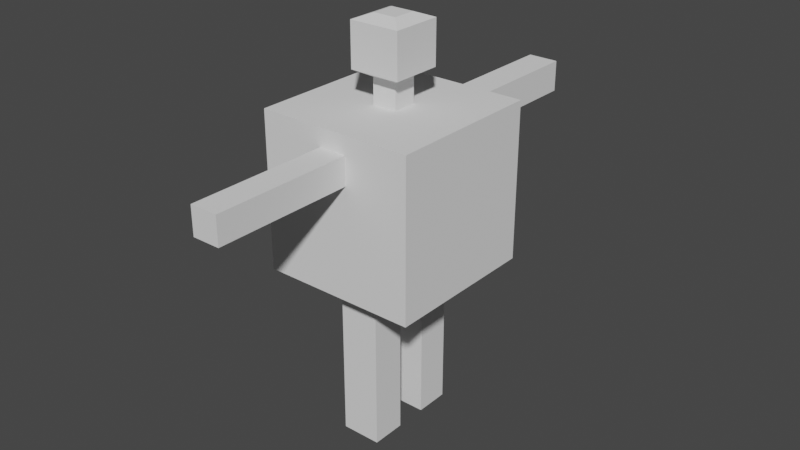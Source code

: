 # Source: Player.blend  (saved by Blender 2.93.20; exported with 4.5.12 LTS)
import bpy
from mathutils import Matrix  # noqa: F401  (used for matrix-valued properties, if any)

bpy.ops.wm.read_factory_settings(use_empty=True)
scene = bpy.context.scene
scene.name = 'Scene'

# ---- collections
col_collection = bpy.data.collections.new('Collection'); scene.collection.children.link(col_collection)

# ---- world
world_world = bpy.data.worlds.new('World'); scene.world = world_world
world_world.use_nodes = True; world_world.node_tree.nodes.clear()
_N = world_world.node_tree.nodes; _L = world_world.node_tree.links
n0 = _N.new('ShaderNodeOutputWorld'); n0.name = 'World Output'; n0.location = (300, 300)
n1 = _N.new('ShaderNodeBackground'); n1.name = 'Background'; n1.location = (10, 300)
n1.inputs[0].default_value = (0.05088, 0.05088, 0.05088, 1.0)
_L.new(n1.outputs[0], n0.inputs[0])
n0.is_active_output = True
world_world.color = (0.05088, 0.05088, 0.05088)
world_world.use_sun_shadow = False
world_world.sun_shadow_jitter_overblur = 0.0

# ---- meshes
me_cube_002 = bpy.data.meshes.new('Cube.002')
me_cube_002.from_pydata([(-1.0, -1.0, -1.0), (-0.1566, -0.1566, 1.0), (-0.1966, 1.0, 0.3595), (-0.1566, 0.1566, 1.0), (1.0, -1.0, -1.0), (0.1566, -0.1566, 1.0), (0.2035, 1.0, 0.3595), (0.1566, 0.1566, 1.0), (0.1157, 1.0, 0.3595), (0.2717, -1.0, -1.0), (-0.0943, 1.0, 0.3595), (-0.2366, -1.0, -1.0), (-1.0, -0.6538, -1.0), (1.0, -0.6538, -1.0), (0.2717, -0.6538, -1.0), (-0.2366, -0.6538, -1.0), (1.0, 0.6349, -1.0), (-1.0, 0.6349, -1.0), (0.2717, 0.6349, -1.0), (-0.2366, 0.6349, -1.0), (-1.0, 0.1956, -1.0), (0.2717, 0.1956, -1.0), (-0.2366, 0.1956, -1.0), (1.0, 0.1956, -1.0), (-1.0, -0.2124, -1.0), (0.2717, -0.2124, -1.0), (-0.2366, -0.2124, -1.0), (1.0, -0.2124, -1.0), (0.2717, -0.2124, -3.107), (0.2717, -0.6538, -3.107), (-0.2366, -0.2124, -3.107), (-0.2366, -0.6538, -3.107), (0.2717, 0.6349, -3.107), (-0.2366, 0.6349, -3.107), (0.2717, 0.1956, -3.107), (-0.2366, 0.1956, -3.107), (-0.1721, -1.0, 0.4159), (-0.1721, -1.0, 0.7676), (0.1796, -1.0, 0.7676), (0.1796, -1.0, 0.4159), (0.1012, -1.0, 0.4159), (-0.08116, -1.0, 0.4159), (-1.0, -1.0, -1.0), (-1.0, -1.0, 1.0), (1.0, -1.0, 1.0), (1.0, -1.0, -1.0), (0.2717, -1.0, -1.0), (-0.2366, -1.0, -1.0), (-0.1721, -2.777, 0.4159), (-0.1721, -2.777, 0.7676), (0.1796, -2.777, 0.7676), (0.1796, -2.777, 0.4159), (0.1012, -2.777, 0.4159), (-0.08116, -2.777, 0.4159), (1.0, -1.0, 1.0), (-1.0, -1.0, 1.0), (-0.1966, 1.0, 0.7596), (0.2035, 1.0, 0.7596), (0.1566, -0.1566, 1.326), (-0.1566, -0.1566, 1.326), (-0.1566, 0.1566, 1.326), (0.1566, 0.1566, 1.326), (-1.0, 1.0, 1.0), (-1.0, 1.0, -1.0), (-0.2366, 1.0, -1.0), (1.0, 1.0, 1.0), (1.0, 1.0, -1.0), (0.2717, 1.0, -1.0), (-0.1966, 2.994, 0.7596), (-0.1966, 2.994, 0.3595), (-0.0943, 2.994, 0.3595), (0.2035, 2.994, 0.7596), (0.2035, 2.994, 0.3595), (0.1157, 2.994, 0.3595), (0.3238, -0.3238, 1.415), (-0.3238, -0.3238, 1.415), (-0.3238, 0.3238, 1.415), (0.3238, 0.3238, 1.415), (0.1487, -0.1487, 2.04), (-0.1487, -0.1487, 2.04), (-0.1487, 0.1487, 2.04), (0.1487, 0.1487, 2.04), (0.3238, -0.3238, 1.969), (-0.3238, -0.3238, 1.969), (-0.3238, 0.3238, 1.969), (0.3238, 0.3238, 1.969), (-1.0, 1.0, 1.0), (-1.0, 1.0, -1.0)], [(86, 87)], [(62, 63, 17, 20, 24, 12, 0, 55), (8, 10, 70, 73), (14, 13, 4, 9), (15, 14, 9, 11), (4, 54, 44, 45), (12, 15, 11, 0), (24, 26, 15, 12), (21, 22, 35, 34), (25, 27, 13, 14), (65, 54, 4, 13, 27, 23, 16, 66), (67, 66, 16, 18), (64, 67, 18, 19), (63, 64, 19, 17), (18, 16, 23, 21), (19, 18, 32, 33), (17, 19, 22, 20), (21, 23, 27, 25), (22, 21, 25, 26), (20, 22, 26, 24), (5, 7, 61, 58), (30, 28, 29, 31), (33, 32, 34, 35), (26, 25, 28, 30), (18, 21, 34, 32), (25, 14, 29, 28), (22, 19, 33, 35), (14, 15, 31, 29), (15, 26, 30, 31), (39, 38, 50, 51), (11, 9, 46, 47), (9, 4, 45, 46), (0, 11, 47, 42), (54, 55, 43, 44), (55, 0, 42, 43), (36, 37, 43, 42), (38, 39, 45, 44), (39, 40, 46, 45), (40, 41, 47, 46), (37, 38, 44, 43), (41, 36, 42, 47), (50, 49, 48, 53, 52, 51), (38, 37, 49, 50), (40, 39, 51, 52), (37, 36, 48, 49), (36, 41, 53, 48), (41, 40, 52, 53), (5, 1, 55, 54), (3, 7, 65, 62), (7, 5, 54, 65), (1, 3, 62, 55), (60, 59, 75, 76), (1, 5, 58, 59), (3, 1, 59, 60), (7, 3, 60, 61), (56, 2, 63, 62), (2, 10, 64, 63), (6, 57, 65, 66), (8, 6, 66, 67), (10, 8, 67, 64), (57, 56, 62, 65), (71, 72, 73, 70, 69, 68), (57, 6, 72, 71), (2, 56, 68, 69), (56, 57, 71, 68), (6, 8, 73, 72), (10, 2, 69, 70), (74, 77, 85, 82), (61, 60, 76, 77), (58, 61, 77, 74), (59, 58, 74, 75), (80, 79, 78, 81), (75, 74, 82, 83), (76, 75, 83, 84), (77, 76, 84, 85), (78, 79, 83, 82), (80, 81, 85, 84), (81, 78, 82, 85), (79, 80, 84, 83)])
_uv = me_cube_002.uv_layers.new(name='UVMap')
_uv.uv.foreach_set('vector', [0.625, 0.25, 0.375, 0.25, 0.375, 0.2044, 0.375, 0.1494, 0.375, 0.09845, 0.375, 0.04327, 0.375, 0.0, 0.625, 0.0, 0.4395, 0.409, 0.4395, 0.3454, 0.4395, 0.3454, 0.4395, 0.409, 0.284, 0.7067, 0.375, 0.7067, 0.375, 0.75, 0.284, 0.75, 0.2204, 0.7067, 0.284, 0.7067, 0.284, 0.75, 0.2204, 0.75, nan, nan, nan, nan, nan, nan, nan, nan, 0.125, 0.7067, 0.2204, 0.7067, 0.2204, 0.75, 0.125, 0.75, 0.125, 0.6516, 0.2204, 0.6516, 0.2204, 0.7067, 0.125, 0.7067, 0.284, 0.6006, 0.2204, 0.6006, 0.2204, 0.6006, 0.284, 0.6006, 0.284, 0.6516, 0.375, 0.6516, 0.375, 0.7067, 0.284, 0.7067, 0.625, 0.5, 0.625, 0.75, 0.375, 0.75, 0.375, 0.7067, 0.375, 0.6516, 0.375, 0.6006, 0.375, 0.5456, 0.375, 0.5, 0.284, 0.5, 0.375, 0.5, 0.375, 0.5456, 0.284, 0.5456, 0.2204, 0.5, 0.284, 0.5, 0.284, 0.5456, 0.2204, 0.5456, 0.125, 0.5, 0.2204, 0.5, 0.2204, 0.5456, 0.125, 0.5456, 0.284, 0.5456, 0.375, 0.5456, 0.375, 0.6006, 0.284, 0.6006, 0.2204, 0.5456, 0.284, 0.5456, 0.284, 0.5456, 0.2204, 0.5456, 0.125, 0.5456, 0.2204, 0.5456, 0.2204, 0.6006, 0.125, 0.6006, 0.284, 0.6006, 0.375, 0.6006, 0.375, 0.6516, 0.284, 0.6516, 0.2204, 0.6006, 0.284, 0.6006, 0.284, 0.6516, 0.2204, 0.6516, 0.125, 0.6006, 0.2204, 0.6006, 0.2204, 0.6516, 0.125, 0.6516, 0.7304, 0.6446, 0.7304, 0.6054, 0.7304, 0.6054, 0.7304, 0.6446, 0.2204, 0.6516, 0.284, 0.6516, 0.284, 0.7067, 0.2204, 0.7067, 0.2204, 0.5456, 0.284, 0.5456, 0.284, 0.6006, 0.2204, 0.6006, 0.2204, 0.6516, 0.284, 0.6516, 0.284, 0.6516, 0.2204, 0.6516, 0.284, 0.5456, 0.284, 0.6006, 0.284, 0.6006, 0.284, 0.5456, 0.284, 0.6516, 0.284, 0.7067, 0.284, 0.7067, 0.284, 0.6516, 0.2204, 0.6006, 0.2204, 0.5456, 0.2204, 0.5456, 0.2204, 0.6006, 0.284, 0.7067, 0.2204, 0.7067, 0.2204, 0.7067, 0.284, 0.7067, 0.2204, 0.7067, 0.2204, 0.6516, 0.2204, 0.6516, 0.2204, 0.7067, 0.4387, 0.8137, 0.5613, 0.8137, 0.5613, 0.8137, 0.4387, 0.8137, 0.2204, 0.75, 0.284, 0.75, 0.284, 0.75, 0.2204, 0.75, 0.284, 0.75, 0.375, 0.75, 0.375, 0.75, 0.284, 0.75, 0.125, 0.75, 0.2204, 0.75, 0.2204, 0.75, 0.125, 0.75, 0.625, 0.75, 0.875, 0.75, 0.875, 0.75, 0.625, 0.75, nan, nan, nan, nan, nan, nan, nan, nan, 0.4387, 0.9363, 0.5613, 0.9363, 0.625, 1.0, 0.375, 1.0, 0.5613, 0.8137, 0.4387, 0.8137, 0.375, 0.75, 0.625, 0.75, 0.4387, 0.8137, 0.4387, 0.841, 0.375, 0.841, 0.375, 0.75, 0.4387, 0.841, 0.4387, 0.9046, 0.375, 0.9046, 0.375, 0.841, 0.5613, 0.9363, 0.5613, 0.8137, 0.625, 0.75, 0.625, 1.0, 0.4387, 0.9046, 0.4387, 0.9363, 0.375, 1.0, 0.375, 0.9046, 0.5613, 0.8137, 0.5613, 0.9363, 0.4387, 0.9363, 0.4387, 0.9046, 0.4387, 0.841, 0.4387, 0.8137, 0.5613, 0.8137, 0.5613, 0.9363, 0.5613, 0.9363, 0.5613, 0.8137, 0.4387, 0.841, 0.4387, 0.8137, 0.4387, 0.8137, 0.4387, 0.841, 0.5613, 0.9363, 0.4387, 0.9363, 0.4387, 0.9363, 0.5613, 0.9363, 0.4387, 0.9363, 0.4387, 0.9046, 0.4387, 0.9046, 0.4387, 0.9363, 0.4387, 0.9046, 0.4387, 0.841, 0.4387, 0.841, 0.4387, 0.9046, 0.7304, 0.6446, 0.7696, 0.6446, 0.875, 0.75, 0.625, 0.75, 0.7696, 0.6054, 0.7304, 0.6054, 0.625, 0.5, 0.875, 0.5, 0.7304, 0.6054, 0.7304, 0.6446, 0.625, 0.75, 0.625, 0.5, 0.7696, 0.6446, 0.7696, 0.6054, 0.875, 0.5, 0.875, 0.75, 0.7696, 0.6054, 0.7696, 0.6446, 0.7696, 0.6446, 0.7696, 0.6054, 0.7696, 0.6446, 0.7304, 0.6446, 0.7304, 0.6446, 0.7696, 0.6446, 0.7696, 0.6054, 0.7696, 0.6446, 0.7696, 0.6446, 0.7696, 0.6054, 0.7304, 0.6054, 0.7696, 0.6054, 0.7696, 0.6054, 0.7304, 0.6054, 0.5605, 0.3145, 0.4395, 0.3145, 0.375, 0.25, 0.625, 0.25, 0.4395, 0.3145, 0.4395, 0.3454, 0.375, 0.3454, 0.375, 0.25, 0.4395, 0.4355, 0.5605, 0.4355, 0.625, 0.5, 0.375, 0.5, 0.4395, 0.409, 0.4395, 0.4355, 0.375, 0.5, 0.375, 0.409, 0.4395, 0.3454, 0.4395, 0.409, 0.375, 0.409, 0.375, 0.3454, 0.5605, 0.4355, 0.5605, 0.3145, 0.625, 0.25, 0.625, 0.5, 0.5605, 0.4355, 0.4395, 0.4355, 0.4395, 0.409, 0.4395, 0.3454, 0.4395, 0.3145, 0.5605, 0.3145, 0.5605, 0.4355, 0.4395, 0.4355, 0.4395, 0.4355, 0.5605, 0.4355, 0.4395, 0.3145, 0.5605, 0.3145, 0.5605, 0.3145, 0.4395, 0.3145, 0.5605, 0.3145, 0.5605, 0.4355, 0.5605, 0.4355, 0.5605, 0.3145, 0.4395, 0.4355, 0.4395, 0.409, 0.4395, 0.409, 0.4395, 0.4355, 0.4395, 0.3454, 0.4395, 0.3145, 0.4395, 0.3145, 0.4395, 0.3454, 0.7304, 0.6446, 0.7304, 0.6054, 0.7304, 0.6054, 0.7304, 0.6446, 0.7304, 0.6054, 0.7696, 0.6054, 0.7696, 0.6054, 0.7304, 0.6054, 0.7304, 0.6446, 0.7304, 0.6054, 0.7304, 0.6054, 0.7304, 0.6446, 0.7696, 0.6446, 0.7304, 0.6446, 0.7304, 0.6446, 0.7696, 0.6446, 0.759, 0.616, 0.759, 0.634, 0.741, 0.634, 0.741, 0.616, 0.7696, 0.6446, 0.7304, 0.6446, 0.7304, 0.6446, 0.7696, 0.6446, 0.7696, 0.6054, 0.7696, 0.6446, 0.7696, 0.6446, 0.7696, 0.6054, 0.7304, 0.6054, 0.7696, 0.6054, 0.7696, 0.6054, 0.7304, 0.6054, 0.741, 0.634, 0.759, 0.634, 0.7696, 0.6446, 0.7304, 0.6446, 0.759, 0.616, 0.741, 0.616, 0.7304, 0.6054, 0.7696, 0.6054, 0.741, 0.616, 0.741, 0.634, 0.7304, 0.6446, 0.7304, 0.6054, 0.759, 0.634, 0.759, 0.616, 0.7696, 0.6054, 0.7696, 0.6446])
me_cube_002.use_remesh_fix_poles = True
me_cube_002.use_remesh_preserve_attributes = False
me_cube_002.update()

# ---- objects
ob_cube = bpy.data.objects.new('Cube', me_cube_002)

# ---- transforms, parenting, visibility, modifiers, constraints
ob_cube.location = (0.6148, 0.9043, 5.06)

# ---- collection membership
col_collection.objects.link(ob_cube)

# ---- scene / render settings (as saved in the file)
scene.frame_start = 1; scene.frame_end = 250; scene.frame_set(82)
scene.render.engine = 'BLENDER_EEVEE_NEXT'
scene.cycles.use_denoising = False
scene.cycles.samples = 128
scene.cycles.sampling_pattern = 'TABULATED_SOBOL'
scene.cycles.use_adaptive_sampling = False
scene.cycles.use_light_tree = False
scene.view_settings.view_transform = 'Filmic'
bpy.context.view_layer.update()

# ---- added for rendering (the .blend has no active camera and no usable light): camera, sun
cam_auto = bpy.data.cameras.new('AutoCamera')
cam_auto.lens = 50.0
cam_auto.sensor_width = 36.0
cam_auto.clip_end = 1000.0
ob_auto_camera = bpy.data.objects.new('AutoCamera', cam_auto)
scene.collection.objects.link(ob_auto_camera)
ob_auto_camera.location = (8.00506, -7.85553, 10.4387)
ob_auto_camera.rotation_euler = (1.09748, -7.21219e-08, 0.694738)
scene.camera = ob_auto_camera
light_auto_sun = bpy.data.lights.new('AutoSun', 'SUN')
light_auto_sun.energy = 3.0
light_auto_sun.angle = 0.0523599
ob_auto_sun = bpy.data.objects.new('AutoSun', light_auto_sun)
scene.collection.objects.link(ob_auto_sun)
ob_auto_sun.rotation_euler = (0.872665, 0.174533, 0.523599)
bpy.context.view_layer.update()
